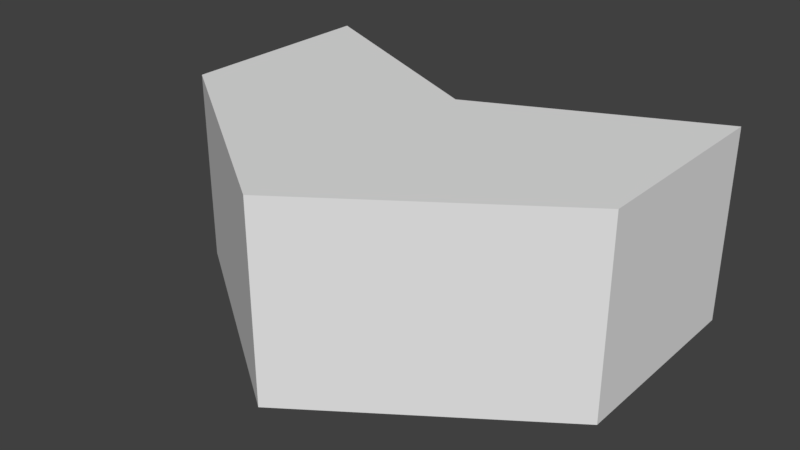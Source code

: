 # Source: atkHitbox0.blend  (saved by Blender 2.79.0; exported with 4.5.12 LTS)
import bpy
from mathutils import Matrix  # noqa: F401  (used for matrix-valued properties, if any)

bpy.ops.wm.read_factory_settings(use_empty=True)
scene = bpy.context.scene
scene.name = 'Scene'

# ---- collections
col_collection_1 = bpy.data.collections.new('Collection 1'); scene.collection.children.link(col_collection_1)

# ---- materials (node trees are filled in below, after node groups)
mat_material = bpy.data.materials.new('Material')
mat_material.alpha_threshold = 0.0
mat_material.use_transparent_shadow = False
mat_material.roughness = 0.5
mat_material.line_color = (0.0, 0.0, 0.0, 1.0)

# ---- material node trees

# ---- world
world_world = bpy.data.worlds.new('World'); scene.world = world_world
world_world.color = (0.05088, 0.05088, 0.05088)
world_world.use_sun_shadow = False
world_world.sun_shadow_jitter_overblur = 0.0
world_world.cycles.sampling_method = 'MANUAL'

# ---- meshes
me_cube = bpy.data.meshes.new('Cube')
me_cube.from_pydata([(3.51, 0.0, -1.5), (3.51, -3.2, -1.5), (-3.51, -3.2, -1.5), (-3.51, 7.153e-07, -1.5), (3.51, -7.153e-07, 1.5), (3.51, -3.2, 1.5), (-3.51, -3.2, 1.5), (-3.51, 0.0, 1.5), (-6.258e-08, -1.61, -1.5), (-2.95e-07, -5.647, -1.5), (1.49e-08, -1.61, 1.5), (-9.924e-07, -5.647, 1.5)], [], [(8, 9, 2, 3), (10, 7, 6, 11), (0, 4, 5, 1), (9, 11, 6, 2), (2, 6, 7, 3), (10, 8, 3, 7), (4, 0, 8, 10), (1, 5, 11, 9), (4, 10, 11, 5), (0, 1, 9, 8)])
me_cube.materials.append(mat_material)
me_cube.use_remesh_preserve_volume = False
me_cube.use_remesh_preserve_attributes = False
me_cube.use_mirror_vertex_groups = False
me_cube.update()

# ---- objects
ob_cube = bpy.data.objects.new('Cube', me_cube)

# ---- transforms, parenting, visibility, modifiers, constraints
ob_cube.location = (2.98e-07, 2.854, 0.0)
ob_cube.lock_rotations_4d = False
ob_cube.empty_display_type = 'ARROWS'
ob_cube.lineart.crease_threshold = 0.0

# ---- collection membership
col_collection_1.objects.link(ob_cube)

# ---- scene / render settings (as saved in the file)
scene.frame_start = 1; scene.frame_end = 250; scene.frame_set(1)
scene.render.engine = 'BLENDER_EEVEE_NEXT'
scene.render.resolution_percentage = 50
scene.render.dither_intensity = 0.0
scene.cycles.use_denoising = False
scene.cycles.samples = 128
scene.cycles.sampling_pattern = 'TABULATED_SOBOL'
scene.cycles.use_adaptive_sampling = False
scene.cycles.use_light_tree = False
scene.cycles.blur_glossy = 0.0
scene.cycles.sample_clamp_indirect = 0.0
scene.view_settings.view_transform = 'Standard'
bpy.context.view_layer.update()

# ---- added for rendering (the .blend has no active camera and no usable light): camera, sun
cam_auto = bpy.data.cameras.new('AutoCamera')
cam_auto.lens = 50.0
cam_auto.sensor_width = 36.0
cam_auto.clip_end = 1000.0
ob_auto_camera = bpy.data.objects.new('AutoCamera', cam_auto)
scene.collection.objects.link(ob_auto_camera)
ob_auto_camera.location = (8.78562, -10.5126, 7.02849)
ob_auto_camera.rotation_euler = (1.09748, -7.21219e-08, 0.694738)
scene.camera = ob_auto_camera
light_auto_sun = bpy.data.lights.new('AutoSun', 'SUN')
light_auto_sun.energy = 3.0
light_auto_sun.angle = 0.0523599
ob_auto_sun = bpy.data.objects.new('AutoSun', light_auto_sun)
scene.collection.objects.link(ob_auto_sun)
ob_auto_sun.rotation_euler = (0.872665, 0.174533, 0.523599)
bpy.context.view_layer.update()
